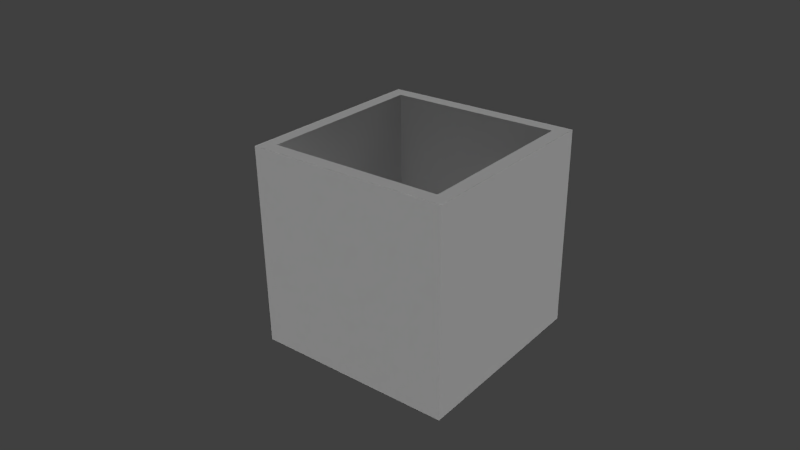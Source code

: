 # Source: carts_cart.blend  (saved by Blender 2.79.0; exported with 4.5.12 LTS)
import bpy
from mathutils import Matrix  # noqa: F401  (used for matrix-valued properties, if any)

bpy.ops.wm.read_factory_settings(use_empty=True)
scene = bpy.context.scene
scene.name = 'Scene'

# ---- collections
col_collection_1 = bpy.data.collections.new('Collection 1'); scene.collection.children.link(col_collection_1)

# ---- materials (node trees are filled in below, after node groups)
mat_material = bpy.data.materials.new('Material')
mat_material.alpha_threshold = 0.0
mat_material.use_transparent_shadow = False
mat_material.roughness = 0.5

# ---- material node trees

# ---- world
world_world = bpy.data.worlds.new('World'); scene.world = world_world
world_world.color = (0.05088, 0.05088, 0.05088)
world_world.use_sun_shadow = False
world_world.sun_shadow_jitter_overblur = 0.0
world_world.cycles.sampling_method = 'NONE'
world_world.cycles.sample_map_resolution = 256

# ---- cameras
cam_camera = bpy.data.cameras.new('Camera')
cam_camera.clip_end = 100.0
cam_camera.lens = 35.0
cam_camera.sensor_width = 32.0
cam_camera.sensor_height = 18.0
cam_camera.ortho_scale = 7.314
cam_camera.dof.focus_distance = 0.0
cam_camera.dof.aperture_fstop = 128.0

# ---- lights
light_lamp_003 = bpy.data.lights.new('Lamp.003', 'SUN')
light_lamp_003.transmission_factor = 0.0
light_lamp_003.cutoff_distance = 30.0
light_lamp_003.angle = 0.1993
light_lamp_003.energy = 1.0
light_lamp_003.shadow_buffer_clip_start = 1.001
light_lamp_003.shadow_soft_size = 0.1
light_lamp_003.shadow_cascade_max_distance = 1000.0
light_lamp_003.cycles.use_multiple_importance_sampling = False
light_lamp_002 = bpy.data.lights.new('Lamp.002', 'SUN')
light_lamp_002.transmission_factor = 0.0
light_lamp_002.cutoff_distance = 30.0
light_lamp_002.angle = 0.1993
light_lamp_002.energy = 1.0
light_lamp_002.shadow_buffer_clip_start = 1.001
light_lamp_002.shadow_soft_size = 0.1
light_lamp_002.shadow_cascade_max_distance = 1000.0
light_lamp_002.cycles.use_multiple_importance_sampling = False
light_lamp = bpy.data.lights.new('Lamp', 'SUN')
light_lamp.transmission_factor = 0.0
light_lamp.cutoff_distance = 30.0
light_lamp.angle = 0.1993
light_lamp.energy = 1.0
light_lamp.shadow_buffer_clip_start = 1.001
light_lamp.shadow_soft_size = 0.1
light_lamp.shadow_cascade_max_distance = 1000.0
light_lamp.cycles.use_multiple_importance_sampling = False

# ---- meshes
me_cube = bpy.data.meshes.new('Cube')
me_cube.from_pydata([(1.0, 1.0, -1.0), (1.0, -1.0, -1.0), (-1.0, -1.0, -1.0), (-1.0, 1.0, -1.0), (1.0, 1.0, 1.0), (1.0, -1.0, 1.0), (-1.0, -1.0, 1.0), (-1.0, 1.0, 1.0), (0.865, -0.865, 1.0), (0.865, -0.865, -0.865), (-0.865, -0.865, 1.0), (-0.865, 0.865, 1.0), (-0.865, -0.865, -0.865), (-0.865, 0.865, -0.865), (0.865, 0.865, 1.0), (0.865, 0.865, -0.865)], [], [(1, 2, 3, 0), (1, 0, 4, 5), (7, 3, 2, 6), (3, 7, 4, 0), (5, 6, 2, 1), (13, 11, 10, 12), (9, 8, 14, 15), (15, 13, 12, 9), (15, 14, 11, 13), (8, 9, 12, 10), (8, 10, 6, 5), (8, 5, 4, 14), (14, 4, 7, 11), (11, 7, 6, 10)])
_uv = me_cube.uv_layers.new(name='UVMap')
_uv.uv.foreach_set('vector', [0.5, 0.0, 0.0, 0.0, 0.0, 0.5, 0.5, 0.5, 1.0, 0.5, 0.5, 0.5, 0.5, 1.0, 1.0, 1.0, 0.5, 1.0, 0.5, 0.5, 1.0, 0.5, 1.0, 1.0, 0.5, 0.0, 0.5, 0.5, 1.0, 0.5, 1.0, 0.0, 1.0, 0.5, 0.5, 0.5, 0.5, 0.0, 1.0, 0.0, 0.03125, 0.5312, 0.03125, 1.0, 0.4688, 1.0, 0.4688, 0.5312, 0.03125, 0.5312, 0.03125, 1.0, 0.4688, 1.0, 0.4688, 0.5312, 0.4688, 0.9688, 0.03125, 0.9688, 0.03125, 0.5312, 0.4688, 0.5312, 0.4688, 0.5312, 0.4688, 1.0, 0.03125, 1.0, 0.03125, 0.5312, 0.03125, 1.0, 0.03125, 0.5312, 0.4688, 0.5312, 0.4688, 1.0, 0.4688, 0.5312, 0.03125, 0.5312, 0.0, 0.5, 0.5, 0.5, 0.4688, 0.5312, 0.5, 0.5, 0.5, 1.0, 0.4688, 0.9688, 0.4688, 0.9688, 0.5, 1.0, 2.98e-08, 1.0, 0.03125, 0.9688, 0.03125, 0.9688, 0.0, 1.0, 0.0, 0.5, 0.03125, 0.5312])
me_cube.materials.append(mat_material)
me_cube.use_remesh_preserve_volume = False
me_cube.use_remesh_preserve_attributes = False
me_cube.use_mirror_vertex_groups = False
me_cube.update()
arm_armature = bpy.data.armatures.new('Armature')  # bones are not reproduced

# ---- objects
ob_armature = bpy.data.objects.new('Armature', arm_armature)
ob_cube = bpy.data.objects.new('Cube', me_cube)
ob_lamp_003 = bpy.data.objects.new('Lamp.003', light_lamp_003)
ob_lamp_002 = bpy.data.objects.new('Lamp.002', light_lamp_002)
ob_lamp = bpy.data.objects.new('Lamp', light_lamp)
ob_camera = bpy.data.objects.new('Camera', cam_camera)

# ---- transforms, parenting, visibility, modifiers, constraints
ob_armature.location = (0.0, 0.0, 0.0)
ob_armature.show_in_front = True
ob_armature.lineart.crease_threshold = 0.0
ob_cube.parent = ob_armature
ob_cube.location = (0.0, 0.0, 0.0)
ob_cube.scale = (5.0, 5.0, 5.0)
ob_cube.lock_rotations_4d = False
ob_cube.empty_display_type = 'ARROWS'
ob_cube.lineart.crease_threshold = 0.0
_vg = ob_cube.vertex_groups.new(name='Body')
_vg.add([0, 1, 2, 3, 4, 5, 6, 7, 8, 9, 10, 11, 12, 13, 14, 15], 1.0, 'REPLACE')
_m = ob_cube.modifiers.new('Armature', 'ARMATURE')
_m.object = ob_armature
ob_lamp_003.location = (-20.0, 20.0, -40.0)
ob_lamp_003.rotation_euler = (0.0, -2.356, -0.7854)
ob_lamp_003.scale = (5.0, 5.0, 5.0)
ob_lamp_003.lock_rotations_4d = False
ob_lamp_003.empty_display_type = 'ARROWS'
ob_lamp_003.color = (0.0, 0.0, 0.0, 0.0)
ob_lamp_003.lineart.crease_threshold = 0.0
ob_lamp_002.location = (40.0, -20.0, -20.0)
ob_lamp_002.rotation_euler = (0.0, 1.833, -0.7854)
ob_lamp_002.scale = (5.0, 5.0, 5.0)
ob_lamp_002.lock_rotation = (True, False, False)
ob_lamp_002.lock_rotations_4d = False
ob_lamp_002.empty_display_type = 'ARROWS'
ob_lamp_002.color = (0.0, 0.0, 0.0, 0.0)
ob_lamp_002.lineart.crease_threshold = 0.0
ob_lamp.location = (0.0, 20.0, 20.0)
ob_lamp.rotation_euler = (0.0, 0.7854, 1.571)
ob_lamp.scale = (5.0, 5.0, 5.0)
ob_lamp.lock_rotations_4d = False
ob_lamp.empty_display_type = 'ARROWS'
ob_lamp.color = (0.0, 0.0, 0.0, 0.0)
ob_lamp.lineart.crease_threshold = 0.0
ob_camera.location = (22.12, -28.77, 18.76)
ob_camera.rotation_euler = (1.109, 0.01082, 0.6714)
ob_camera.scale = (5.0, 5.0, 5.0)
ob_camera.lock_rotations_4d = False
ob_camera.empty_display_type = 'ARROWS'
ob_camera.color = (0.0, 0.0, 0.0, 0.0)
ob_camera.display_type = 'WIRE'
ob_camera.lineart.crease_threshold = 0.0

# ---- collection membership
col_collection_1.objects.link(ob_armature)
col_collection_1.objects.link(ob_cube)
col_collection_1.objects.link(ob_lamp_003)
col_collection_1.objects.link(ob_lamp_002)
col_collection_1.objects.link(ob_lamp)
col_collection_1.objects.link(ob_camera)

# ---- scene / render settings (as saved in the file)
scene.camera = ob_camera
scene.frame_start = 0; scene.frame_end = 3; scene.frame_set(0)
scene.render.engine = 'BLENDER_EEVEE_NEXT'
scene.render.resolution_percentage = 50
scene.render.dither_intensity = 0.0
scene.cycles.use_denoising = False
scene.cycles.samples = 10
scene.cycles.sampling_pattern = 'TABULATED_SOBOL'
scene.cycles.light_sampling_threshold = 0.0
scene.cycles.use_adaptive_sampling = False
scene.cycles.use_light_tree = False
scene.cycles.blur_glossy = 0.0
scene.cycles.pixel_filter_type = 'GAUSSIAN'
scene.cycles.sample_clamp_indirect = 0.0
scene.view_settings.view_transform = 'Standard'
bpy.context.view_layer.update()
